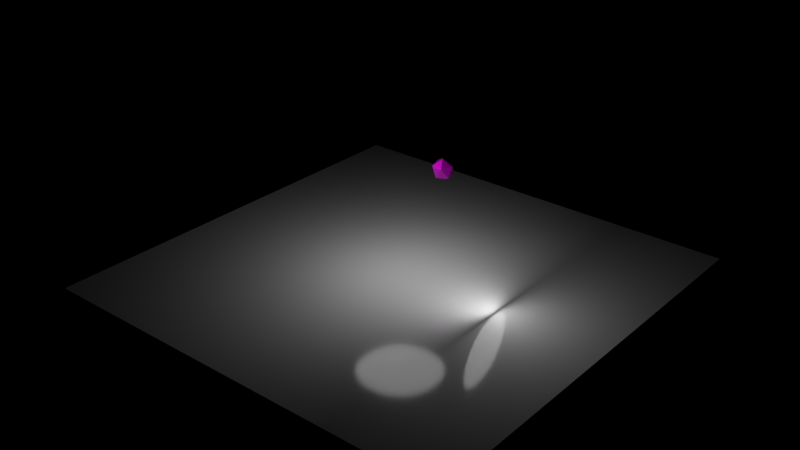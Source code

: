 # Source: SnapchatD20_v02.01.blend  (saved by Blender 2.79.0; exported with 4.5.12 LTS)
import bpy
from mathutils import Matrix  # noqa: F401  (used for matrix-valued properties, if any)

bpy.ops.wm.read_factory_settings(use_empty=True)
scene = bpy.context.scene
scene.name = 'Scene'

# ---- collections
col_collection_1 = bpy.data.collections.new('Collection 1'); scene.collection.children.link(col_collection_1)
col_collection_11 = bpy.data.collections.new('Collection 11'); scene.collection.children.link(col_collection_11)

# ---- images (referenced by path relative to the original .blend; pixels are not part of the script)
import os
ASSET_DIR = os.environ.get("B2B_ASSET_DIR", "")  # directory of the original .blend (textures are referenced by path, not embedded)
HERE = os.path.dirname(os.path.abspath(__file__))  # packed textures are extracted next to this script under _unpacked/

def load_image(name, relpath, width, height, colorspace="sRGB"):
    """Load a texture the original file referenced (path relative to the .blend, or extracted next to this script)."""
    p = next((c for c in (os.path.join(HERE, relpath), os.path.join(ASSET_DIR, relpath)) if relpath and os.path.exists(c)), "")
    if p:
        img = bpy.data.images.load(p, check_existing=True)
        img.name = name
    else:  # same state as the original file: an image datablock whose file is absent (Cycles renders it pink)
        img = bpy.data.images.new(name, width, height)
        img.source = "FILE"
        img.filepath = "//" + (relpath or name)
    img.colorspace_settings.name = colorspace
    return img
img_numberedtexbump_png = load_image('NumberedTexBump.png', 'NumberedTexNormal.png', 1024, 1024, 'Non-Color')
img_numberedtexredwhite_png = load_image('NumberedTexRedWhite.png', 'NumberedTexRedWhite.png', 1024, 1024, 'sRGB')

# ---- materials (node trees are filled in below, after node groups)
mat_d20 = bpy.data.materials.new('D20')
mat_d20.alpha_threshold = 0.0
mat_d20.roughness = 0.5
mat_d20.line_color = (0.0, 0.0, 0.0, 1.0)
mat_material = bpy.data.materials.new('Material')
mat_material.alpha_threshold = 0.0
mat_material.roughness = 0.5
mat_material.line_color = (0.0, 0.0, 0.0, 1.0)
mat_light_top = bpy.data.materials.new('Light Top')
mat_light_top.alpha_threshold = 0.0
mat_light_top.roughness = 0.5

# ---- material node trees
mat_d20.use_nodes = True; mat_d20.node_tree.nodes.clear()
_N = mat_d20.node_tree.nodes; _L = mat_d20.node_tree.links
n0 = _N.new('ShaderNodeBsdfPrincipled'); n0.name = 'Principled BSDF'; n0.location = (10, 300)
n0.width = 150
n0.subsurface_method = 'BURLEY'
n0.inputs[2].default_value = 0.2
n0.inputs[3].default_value = 1.45
n0.inputs[9].default_value = (1.0, 1.0, 1.0)
n1 = _N.new('ShaderNodeNormalMap'); n1.name = 'Normal Map'; n1.location = (-200, -41)
n2 = _N.new('ShaderNodeTexImage'); n2.name = 'Image Texture.001'; n2.location = (-411, 52)
n2.width = 140
n2.image = img_numberedtexbump_png
n3 = _N.new('ShaderNodeTexImage'); n3.name = 'Image Texture'; n3.location = (-202, 254)
n3.width = 140
n3.image = img_numberedtexredwhite_png
n4 = _N.new('ShaderNodeMapping'); n4.name = 'Mapping'; n4.location = (-778, 243)
n5 = _N.new('ShaderNodeTexCoord'); n5.name = 'Texture Coordinate'; n5.location = (-971, 224)
n6 = _N.new('ShaderNodeOutputMaterial'); n6.name = 'Material Output'; n6.location = (304, 101)
_L.new(n0.outputs[0], n6.inputs[0])
_L.new(n5.outputs[2], n4.inputs[0])
_L.new(n4.outputs[0], n3.inputs[0])
_L.new(n4.outputs[0], n2.inputs[0])
_L.new(n2.outputs[0], n1.inputs[1])
_L.new(n1.outputs[0], n0.inputs[5])
_L.new(n3.outputs[0], n0.inputs[0])
n6.is_active_output = True
mat_material.use_nodes = True; mat_material.node_tree.nodes.clear()
_N = mat_material.node_tree.nodes; _L = mat_material.node_tree.links
n0 = _N.new('ShaderNodeOutputMaterial'); n0.name = 'Material Output'; n0.location = (300, 300)
n1 = _N.new('ShaderNodeBsdfPrincipled'); n1.name = 'Principled BSDF'; n1.location = (10, 300)
n1.width = 150
n1.subsurface_method = 'BURLEY'
n1.inputs[2].default_value = 0.1
n1.inputs[3].default_value = 1.45
n1.inputs[9].default_value = (1.0, 1.0, 1.0)
_L.new(n1.outputs[0], n0.inputs[0])
n0.is_active_output = True
mat_light_top.use_nodes = True; mat_light_top.node_tree.nodes.clear()
_N = mat_light_top.node_tree.nodes; _L = mat_light_top.node_tree.links
n0 = _N.new('ShaderNodeOutputMaterial'); n0.name = 'Material Output'; n0.location = (300, 300)
n1 = _N.new('ShaderNodeEmission'); n1.name = 'Emission'; n1.location = (10, 300)
n1.inputs[0].default_value = (0.8, 0.8, 0.8, 1.0)
n1.inputs[1].default_value = 3.0
_L.new(n1.outputs[0], n0.inputs[0])
n0.is_active_output = True

# ---- world
world_world = bpy.data.worlds.new('World'); scene.world = world_world
world_world.use_nodes = True; world_world.node_tree.nodes.clear()
_N = world_world.node_tree.nodes; _L = world_world.node_tree.links
n0 = _N.new('ShaderNodeOutputWorld'); n0.name = 'World Output'; n0.location = (300, 300)
n1 = _N.new('ShaderNodeBackground'); n1.name = 'Background'; n1.location = (10, 300)
n1.inputs[0].default_value = (0.0, 0.0, 0.0, 1.0)
_L.new(n1.outputs[0], n0.inputs[0])
n0.is_active_output = True
world_world.color = (0.0, 0.0, 0.0)
world_world.use_sun_shadow = False
world_world.sun_shadow_jitter_overblur = 0.0
world_world.cycles.sampling_method = 'MANUAL'

# ---- meshes
me_cylinder = bpy.data.meshes.new('Cylinder')
me_cylinder.from_pydata([(0.0, 2.01, 0.0003067), (0.0, 2.01, 2.0), (0.3921, 1.971, 0.0003067), (0.3921, 1.971, 2.0), (0.7692, 1.857, 0.0003067), (0.7692, 1.857, 2.0), (1.117, 1.671, 0.0003067), (1.117, 1.671, 2.0), (1.421, 1.421, 0.0003067), (1.421, 1.421, 2.0), (1.671, 1.117, 0.0003067), (1.671, 1.117, 2.0), (1.857, 0.7692, 0.0003067), (1.857, 0.7692, 2.0), (1.971, 0.3921, 0.0003067), (1.971, 0.3921, 2.0), (2.01, 1.518e-07, 0.0003067), (2.01, 1.518e-07, 2.0), (1.971, -0.3921, 0.0003067), (1.971, -0.3921, 2.0), (1.857, -0.7692, 0.0003067), (1.857, -0.7692, 2.0), (1.671, -1.117, 0.0003067), (1.671, -1.117, 2.0), (1.421, -1.421, 0.0003067), (1.421, -1.421, 2.0), (1.117, -1.671, 0.0003067), (1.117, -1.671, 2.0), (0.7692, -1.857, 0.0003067), (0.7692, -1.857, 2.0), (0.3921, -1.971, 0.0003067), (0.3921, -1.971, 2.0), (-6.549e-07, -2.01, 0.0003067), (-6.549e-07, -2.01, 2.0), (-0.3921, -1.971, 0.0003067), (-0.3921, -1.971, 2.0), (-0.7692, -1.857, 0.0003067), (-0.7692, -1.857, 2.0), (-1.117, -1.671, 0.0003067), (-1.117, -1.671, 2.0), (-1.421, -1.421, 0.0003067), (-1.421, -1.421, 2.0), (-1.671, -1.117, 0.0003067), (-1.671, -1.117, 2.0), (-1.857, -0.7692, 0.0003067), (-1.857, -0.7692, 2.0), (-1.971, -0.3921, 0.0003067), (-1.971, -0.3921, 2.0), (-2.01, 1.941e-06, 0.0003067), (-2.01, 1.941e-06, 2.0), (-1.971, 0.3921, 0.0003067), (-1.971, 0.3921, 2.0), (-1.857, 0.7692, 0.0003067), (-1.857, 0.7692, 2.0), (-1.671, 1.117, 0.0003067), (-1.671, 1.117, 2.0), (-1.421, 1.421, 0.0003067), (-1.421, 1.421, 2.0), (-1.117, 1.671, 0.0003067), (-1.117, 1.671, 2.0), (-0.7692, 1.857, 0.0003067), (-0.7692, 1.857, 2.0), (-0.3921, 1.971, 0.0003067), (-0.3921, 1.971, 2.0)], [], [(0, 1, 3, 2), (2, 3, 5, 4), (4, 5, 7, 6), (6, 7, 9, 8), (8, 9, 11, 10), (10, 11, 13, 12), (12, 13, 15, 14), (14, 15, 17, 16), (16, 17, 19, 18), (18, 19, 21, 20), (20, 21, 23, 22), (22, 23, 25, 24), (24, 25, 27, 26), (26, 27, 29, 28), (28, 29, 31, 30), (30, 31, 33, 32), (32, 33, 35, 34), (34, 35, 37, 36), (36, 37, 39, 38), (38, 39, 41, 40), (40, 41, 43, 42), (42, 43, 45, 44), (44, 45, 47, 46), (46, 47, 49, 48), (48, 49, 51, 50), (50, 51, 53, 52), (52, 53, 55, 54), (54, 55, 57, 56), (56, 57, 59, 58), (58, 59, 61, 60), (3, 1, 63, 61, 59, 57, 55, 53, 51, 49, 47, 45, 43, 41, 39, 37, 35, 33, 31, 29, 27, 25, 23, 21, 19, 17, 15, 13, 11, 9, 7, 5), (60, 61, 63, 62), (62, 63, 1, 0), (0, 2, 4, 6, 8, 10, 12, 14, 16, 18, 20, 22, 24, 26, 28, 30, 32, 34, 36, 38, 40, 42, 44, 46, 48, 50, 52, 54, 56, 58, 60, 62)])
me_cylinder.use_remesh_preserve_volume = False
me_cylinder.use_remesh_preserve_attributes = False
me_cylinder.use_mirror_vertex_groups = False
me_cylinder.update()
me_icosphere_002 = bpy.data.meshes.new('Icosphere.002')
me_icosphere_002.from_pydata([(0.0, 0.0, -1.0), (0.7236, -0.5257, -0.4472), (-0.2764, -0.8506, -0.4472), (-0.8944, 0.0, -0.4472), (-0.2764, 0.8506, -0.4472), (0.7236, 0.5257, -0.4472), (0.2764, -0.8506, 0.4472), (-0.7236, -0.5257, 0.4472), (-0.7236, 0.5257, 0.4472), (0.2764, 0.8506, 0.4472), (0.8944, 0.0, 0.4472), (0.0, 0.0, 1.0)], [], [(0, 1, 2), (1, 0, 5), (0, 2, 3), (0, 3, 4), (0, 4, 5), (1, 5, 10), (2, 1, 6), (3, 2, 7), (4, 3, 8), (5, 4, 9), (1, 10, 6), (2, 6, 7), (3, 7, 8), (4, 8, 9), (5, 9, 10), (6, 10, 11), (7, 6, 11), (8, 7, 11), (9, 8, 11), (10, 9, 11)])
me_icosphere_002.polygons.foreach_set('use_smooth', [True] * 20)
_uv = me_icosphere_002.uv_layers.new(name='UVMap')
_uv.uv.foreach_set('vector', [0.1818, 0.0, 0.2727, 0.1575, 0.09091, 0.1575, 0.2727, 0.1575, 0.3636, 0.0, 0.4545, 0.1575, 0.9091, 0.0, 1.0, 0.1575, 0.8182, 0.1575, 0.7273, 0.0, 0.8182, 0.1575, 0.6364, 0.1575, 0.5455, 0.0, 0.6364, 0.1575, 0.4545, 0.1575, 0.2727, 0.1575, 0.4545, 0.1575, 0.3636, 0.3149, 0.09091, 0.1575, 0.2727, 0.1575, 0.1818, 0.3149, 0.8182, 0.1575, 1.0, 0.1575, 0.9091, 0.3149, 0.6364, 0.1575, 0.8182, 0.1575, 0.7273, 0.3149, 0.4545, 0.1575, 0.6364, 0.1575, 0.5455, 0.3149, 0.2727, 0.1575, 0.3636, 0.3149, 0.1818, 0.3149, 0.09091, 0.1575, 0.1818, 0.3149, 0.0, 0.3149, 0.8182, 0.1575, 0.9091, 0.3149, 0.7273, 0.3149, 0.6364, 0.1575, 0.7273, 0.3149, 0.5455, 0.3149, 0.4545, 0.1575, 0.5455, 0.3149, 0.3636, 0.3149, 0.1818, 0.3149, 0.3636, 0.3149, 0.2727, 0.4724, 0.0, 0.3149, 0.1818, 0.3149, 0.09091, 0.4724, 0.7273, 0.3149, 0.9091, 0.3149, 0.8182, 0.4724, 0.5455, 0.3149, 0.7273, 0.3149, 0.6364, 0.4724, 0.3636, 0.3149, 0.5455, 0.3149, 0.4545, 0.4724])
me_icosphere_002.materials.append(mat_d20)
me_icosphere_002.use_remesh_preserve_volume = False
me_icosphere_002.use_remesh_preserve_attributes = False
me_icosphere_002.use_mirror_vertex_groups = False
me_icosphere_002.update()
me_plane = bpy.data.meshes.new('Plane')
me_plane.from_pydata([(-1.0, -1.0, 0.0), (1.0, -1.0, 0.0), (-1.0, 1.0, 0.0), (1.0, 1.0, 0.0)], [], [(0, 1, 3, 2)])
me_plane.materials.append(mat_material)
me_plane.use_remesh_preserve_volume = False
me_plane.use_remesh_preserve_attributes = False
me_plane.use_mirror_vertex_groups = False
me_plane.update()
me_plane_002 = bpy.data.meshes.new('Plane.002')
me_plane_002.from_pydata([(-1.0, -1.0, 0.0), (1.0, -1.0, 0.0), (-1.0, 1.0, 0.0), (1.0, 1.0, 0.0)], [], [(0, 1, 3, 2)])
me_plane_002.materials.append(mat_light_top)
me_plane_002.use_remesh_preserve_volume = False
me_plane_002.use_remesh_preserve_attributes = False
me_plane_002.use_mirror_vertex_groups = False
me_plane_002.update()
me_plane_001 = bpy.data.meshes.new('Plane.001')
me_plane_001.from_pydata([(-1.0, -1.0, 0.0), (1.0, -1.0, 0.0), (-1.0, 1.0, 0.0), (1.0, 1.0, 0.0)], [], [(0, 1, 3, 2)])
me_plane_001.materials.append(mat_light_top)
me_plane_001.use_remesh_preserve_volume = False
me_plane_001.use_remesh_preserve_attributes = False
me_plane_001.use_mirror_vertex_groups = False
me_plane_001.update()

# ---- objects
ob_cylinder = bpy.data.objects.new('Cylinder', me_cylinder)
ob_d20 = bpy.data.objects.new('D20', me_icosphere_002)
ob_plane = bpy.data.objects.new('Plane', me_plane)
ob_light_side = bpy.data.objects.new('Light Side', me_plane_002)
ob_light_top = bpy.data.objects.new('Light Top', me_plane_001)

# ---- transforms, parenting, visibility, modifiers, constraints
ob_cylinder.location = (0.0, 0.0, 0.0)
ob_cylinder.scale = (1.0, 1.0, 3.276)
ob_cylinder.visible_camera = False
ob_cylinder.visible_diffuse = False
ob_cylinder.visible_glossy = False
ob_cylinder.visible_transmission = False
ob_cylinder.visible_volume_scatter = False
ob_cylinder.visible_shadow = False
ob_cylinder.display_type = 'WIRE'
ob_cylinder.lineart.crease_threshold = 0.0
ob_d20.location = (2.024e-07, 5.576, 7.414)
ob_d20.rotation_euler = (0.1623, -0.01404, 0.1445)
ob_d20.lineart.crease_threshold = 0.0
_m = ob_d20.modifiers.new('Subsurf', 'SUBSURF')
_m.uv_smooth = 'PRESERVE_CORNERS'
_m.subdivision_type = 'SIMPLE'
_m.levels = 4
_m.render_levels = 4
_m.show_only_control_edges = False
_m = ob_d20.modifiers.new('Subsurf.001', 'SUBSURF')
_m.uv_smooth = 'PRESERVE_CORNERS'
_m.quality = 2
_m.levels = 2
_m.show_only_control_edges = False
_m.use_creases = False
ob_plane.location = (0.0, 0.0, 0.0)
ob_plane.scale = (19.02, 19.02, 19.02)
ob_plane.lineart.crease_threshold = 0.0
ob_light_side.location = (8.7, 5.803e-07, 3.857)
ob_light_side.rotation_euler = (4.894e-07, 1.354, 6.092e-07)
ob_light_side.scale = (4.08, 2.633, 4.08)
ob_light_side.visible_camera = False
ob_light_side.visible_shadow = False
ob_light_side.lineart.crease_threshold = 0.0
_m = ob_light_side.modifiers.new('Subsurf', 'SUBSURF')
_m.uv_smooth = 'PRESERVE_CORNERS'
_m.levels = 3
_m.render_levels = 3
_m.show_only_control_edges = False
ob_light_top.location = (0.0, 0.0, 9.485)
ob_light_top.scale = (4.08, 4.08, 4.08)
ob_light_top.visible_camera = False
ob_light_top.visible_shadow = False
ob_light_top.lineart.crease_threshold = 0.0
_m = ob_light_top.modifiers.new('Subsurf', 'SUBSURF')
_m.uv_smooth = 'PRESERVE_CORNERS'
_m.levels = 3
_m.render_levels = 3
_m.show_only_control_edges = False

# ---- collection membership
col_collection_1.objects.link(ob_cylinder)
col_collection_1.objects.link(ob_d20)
col_collection_1.objects.link(ob_plane)
col_collection_11.objects.link(ob_cylinder)
col_collection_11.objects.link(ob_light_side)
col_collection_11.objects.link(ob_light_top)
col_collection_11.objects.link(ob_plane)

# ---- scene / render settings (as saved in the file)
scene.frame_start = 1; scene.frame_end = 110; scene.frame_set(110)
scene.render.engine = 'CYCLES'
scene.render.resolution_percentage = 50
scene.render.dither_intensity = 0.0
scene.cycles.use_denoising = False
scene.cycles.samples = 128
scene.cycles.sampling_pattern = 'TABULATED_SOBOL'
scene.cycles.use_adaptive_sampling = False
scene.cycles.use_light_tree = False
scene.cycles.blur_glossy = 0.0
scene.cycles.sample_clamp_indirect = 0.0
scene.cycles.bake_type = 'NORMAL'
scene.view_settings.view_transform = 'Standard'
bpy.context.view_layer.update()

# ---- added for rendering (the .blend has no active camera): camera
cam_auto = bpy.data.cameras.new('AutoCamera')
cam_auto.lens = 50.0
cam_auto.sensor_width = 36.0
cam_auto.clip_end = 1000.0
ob_auto_camera = bpy.data.objects.new('AutoCamera', cam_auto)
scene.collection.objects.link(ob_auto_camera)
ob_auto_camera.location = (50.6475, -60.777, 44.9509)
ob_auto_camera.rotation_euler = (1.09748, -7.21219e-08, 0.694738)
scene.camera = ob_auto_camera
bpy.context.view_layer.update()
